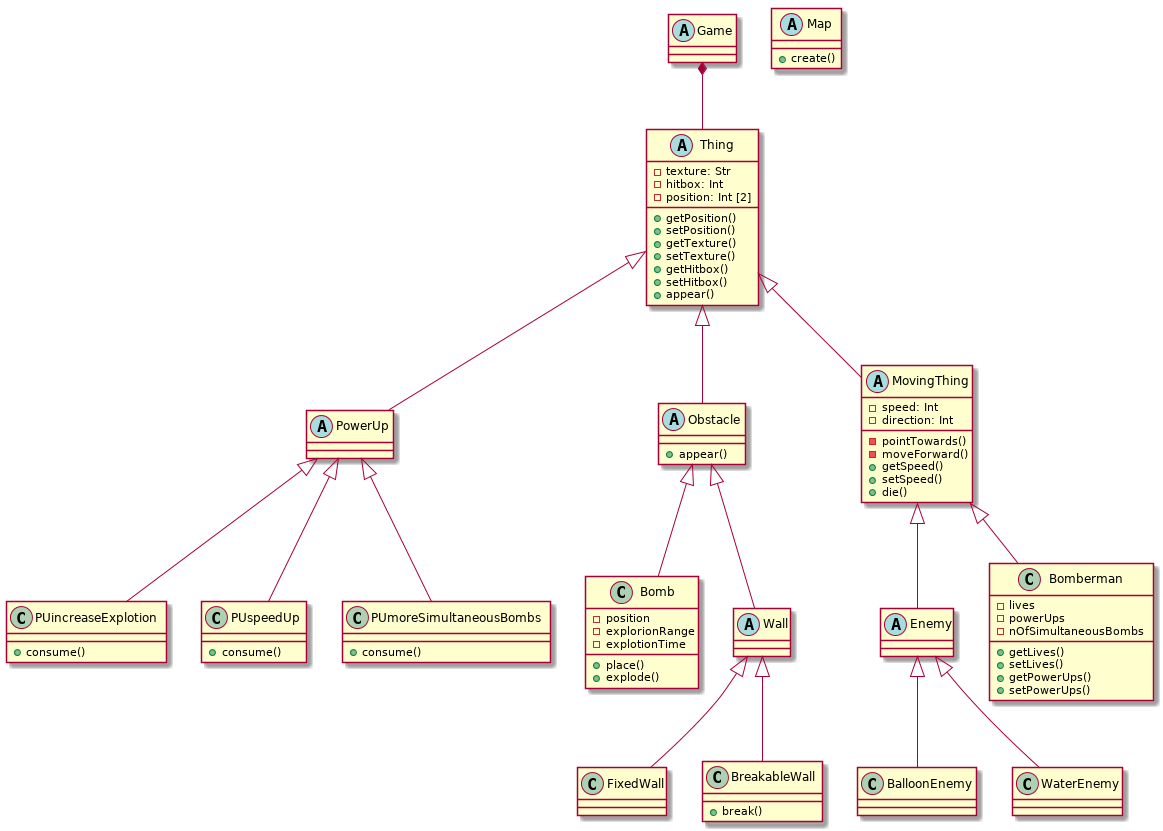

The diagram above was rendered by PlantUML. Its source (embedded in the PNG):
@startuml
Game *-- Thing

Thing <|-- PowerUp
Thing <|-- Obstacle
Thing <|-- MovingThing

Obstacle <|-- Bomb
Obstacle <|-- Wall

PowerUp <|-- PUincreaseExplotion
PowerUp <|-- PUspeedUp
PowerUp <|-- PUmoreSimultaneousBombs

MovingThing <|-- Enemy
MovingThing <|-- Bomberman

Wall <|-- FixedWall

Wall <|-- BreakableWall

Enemy <|-- BalloonEnemy
Enemy <|-- WaterEnemy

abstract class Game{

}

abstract class Map{
  +create()
}

abstract class Thing{
  -texture: Str
  -hitbox: Int
  -position: Int [2]
  +getPosition()
  +setPosition()
  +getTexture()
  +setTexture()
  +getHitbox()
  +setHitbox()
  +appear()
}

class Bomberman{
  -lives
  -powerUps
  -nOfSimultaneousBombs
  +getLives()
  +setLives()
  +getPowerUps()
  +setPowerUps()
}

class Bomb{
  -position
  -explorionRange
  -explotionTime
  +place()
  +explode()
}

abstract class Obstacle{
  +appear()
}

abstract class Wall{
}

class FixedWall{
  
}

class BreakableWall{
  +break()
}

abstract class Enemy{

}

class BalloonEnemy{

}

class WaterEnemy{

}



abstract class MovingThing {
  -speed: Int
  -direction: Int
  -pointTowards()
  -moveForward()
  +getSpeed()
  +setSpeed()
  +die()
  }

abstract class PowerUp{
}

class PUincreaseExplotion{
  +consume()
}

class PUspeedUp{
  +consume()
}

class PUmoreSimultaneousBombs{
  +consume()
}
@enduml